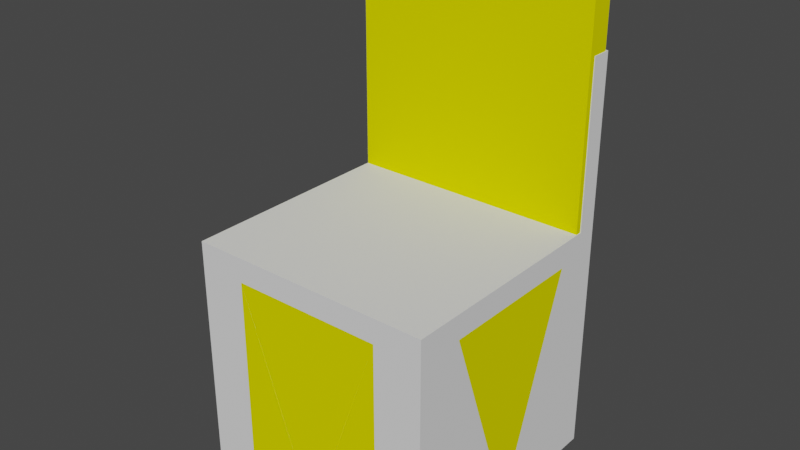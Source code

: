 # Source: chair.blend  (saved by Blender 2.83.20; exported with 4.5.12 LTS)
import bpy
from mathutils import Matrix  # noqa: F401  (used for matrix-valued properties, if any)

bpy.ops.wm.read_factory_settings(use_empty=True)
scene = bpy.context.scene
scene.name = 'Scene'

# ---- collections
col_collection = bpy.data.collections.new('Collection'); scene.collection.children.link(col_collection)

# ---- materials (node trees are filled in below, after node groups)
mat_collision_shape_material = bpy.data.materials.new('collision_shape_material')
mat_collision_shape_material.use_transparent_shadow = False
mat_collision_shape_material.diffuse_color = (0.8, 0.775, 0.0, 0.4)

# ---- material node trees

# ---- world
world_world = bpy.data.worlds.new('World'); scene.world = world_world
world_world.use_nodes = True; world_world.node_tree.nodes.clear()
_N = world_world.node_tree.nodes; _L = world_world.node_tree.links
n0 = _N.new('ShaderNodeOutputWorld'); n0.name = 'World Output'; n0.location = (300, 300)
n1 = _N.new('ShaderNodeBackground'); n1.name = 'Background'; n1.location = (10, 300)
n1.inputs[0].default_value = (0.05088, 0.05088, 0.05088, 1.0)
_L.new(n1.outputs[0], n0.inputs[0])
n0.is_active_output = True
world_world.color = (0.05088, 0.05088, 0.05088)
world_world.use_sun_shadow = False
world_world.sun_shadow_jitter_overblur = 0.0

# ---- meshes
me_chair = bpy.data.meshes.new('Chair')
me_chair.from_pydata([(-0.2664, -0.2906, 0.218), (0.2664, -0.2906, 0.218), (-0.2664, 0.1977, 0.218), (0.2664, 0.1977, 0.218), (0.2664, 0.1385, 0.1658), (0.2664, -0.187, 0.1658), (0.1628, 0.1385, 0.1658), (0.1628, -0.187, 0.1658), (-0.2664, -0.187, 0.1658), (-0.2664, 0.1385, 0.1658), (-0.1628, -0.187, 0.1658), (-0.1628, 0.1385, 0.1658), (-0.1628, 0.2421, 0.1658), (0.1628, 0.2421, 0.1658), (-0.1628, -0.2906, 0.1658), (0.1628, -0.2906, 0.1658), (0.1628, -0.2906, -0.275), (0.2664, -0.2906, -0.3), (-0.1628, -0.2906, 0.1658), (-0.1628, -0.2906, -0.275), (-0.2664, -0.2906, -0.3), (-0.2664, 0.1977, 0.5713), (-0.2664, 0.2421, 0.5713), (-0.2664, 0.2421, -0.3), (-0.2664, -0.02426, -0.3), (0.2664, 0.2421, -0.3), (-5.96e-08, 0.2421, -0.3), (0.2664, 0.2421, 0.5713), (0.2664, -0.02426, -0.3), (0.2664, 0.1977, 0.5713), (-2.98e-08, -0.02426, -0.3), (-2.98e-08, -0.2906, -0.3)], [], [(0, 1, 2), (2, 1, 3), (4, 5, 6), (6, 5, 7), (8, 9, 10), (10, 9, 11), (12, 13, 11), (11, 13, 6), (11, 6, 10), (10, 6, 7), (10, 7, 14), (14, 7, 15), (16, 17, 15), (15, 17, 1), (15, 1, 18), (18, 1, 0), (18, 0, 19), (19, 0, 20), (21, 22, 2), (2, 22, 23), (24, 20, 8), (8, 20, 0), (8, 0, 9), (9, 0, 2), (9, 2, 24), (24, 2, 23), (25, 26, 13), (26, 23, 12), (12, 23, 22), (12, 22, 13), (13, 22, 27), (13, 27, 25), (17, 28, 1), (1, 28, 5), (1, 5, 3), (3, 5, 4), (27, 29, 3), (4, 28, 3), (3, 28, 25), (3, 25, 27), (30, 31, 7), (7, 31, 15), (28, 30, 5), (5, 30, 7), (30, 28, 31), (31, 28, 17), (30, 28, 6), (6, 28, 4), (26, 30, 13), (13, 30, 6), (28, 30, 25), (25, 30, 26), (30, 26, 11), (11, 26, 12), (24, 30, 9), (9, 30, 11), (30, 24, 26), (26, 24, 23), (30, 24, 10), (10, 24, 8), (31, 30, 14), (14, 30, 10), (24, 30, 20), (20, 30, 31), (29, 21, 3), (3, 21, 2), (21, 29, 22), (22, 29, 27)])
me_chair.use_remesh_fix_poles = True
me_chair.use_remesh_preserve_attributes = False
me_chair.use_mirror_vertex_groups = False
me_chair.update()
me_cube_001 = bpy.data.meshes.new('Cube.001')
me_cube_001.from_pydata([(-0.5, -0.5, -0.5), (-0.5, -0.5, 0.5), (-0.5, 0.5, -0.5), (-0.5, 0.5, 0.5), (0.5, -0.5, -0.5), (0.5, -0.5, 0.5), (0.5, 0.5, -0.5), (0.5, 0.5, 0.5)], [], [(0, 1, 3, 2), (2, 3, 7, 6), (6, 7, 5, 4), (4, 5, 1, 0), (2, 6, 4, 0), (7, 3, 1, 5)])
_uv = me_cube_001.uv_layers.new(name='UVMap')
_uv.uv.foreach_set('vector', [0.375, 0.0, 0.625, 0.0, 0.625, 0.25, 0.375, 0.25, 0.375, 0.25, 0.625, 0.25, 0.625, 0.5, 0.375, 0.5, 0.375, 0.5, 0.625, 0.5, 0.625, 0.75, 0.375, 0.75, 0.375, 0.75, 0.625, 0.75, 0.625, 1.0, 0.375, 1.0, 0.125, 0.5, 0.375, 0.5, 0.375, 0.75, 0.125, 0.75, 0.625, 0.5, 0.875, 0.5, 0.875, 0.75, 0.625, 0.75])
me_cube_001.materials.append(mat_collision_shape_material)
me_cube_001.use_remesh_fix_poles = True
me_cube_001.use_remesh_preserve_attributes = False
me_cube_001.use_mirror_vertex_groups = False
me_cube_001.update()
me_cube = bpy.data.meshes.new('Cube')
me_cube.from_pydata([(-0.5, -0.5, -0.5), (-0.5, -0.5, 0.5), (-0.5, 0.5, -0.5), (-0.5, 0.5, 0.5), (0.5, -0.5, -0.5), (0.5, -0.5, 0.5), (0.5, 0.5, -0.5), (0.5, 0.5, 0.5)], [], [(0, 1, 3, 2), (2, 3, 7, 6), (6, 7, 5, 4), (4, 5, 1, 0), (2, 6, 4, 0), (7, 3, 1, 5)])
_uv = me_cube.uv_layers.new(name='UVMap')
_uv.uv.foreach_set('vector', [0.375, 0.0, 0.625, 0.0, 0.625, 0.25, 0.375, 0.25, 0.375, 0.25, 0.625, 0.25, 0.625, 0.5, 0.375, 0.5, 0.375, 0.5, 0.625, 0.5, 0.625, 0.75, 0.375, 0.75, 0.375, 0.75, 0.625, 0.75, 0.625, 1.0, 0.375, 1.0, 0.125, 0.5, 0.375, 0.5, 0.375, 0.75, 0.125, 0.75, 0.625, 0.5, 0.875, 0.5, 0.875, 0.75, 0.625, 0.75])
me_cube.materials.append(mat_collision_shape_material)
me_cube.use_remesh_fix_poles = True
me_cube.use_remesh_preserve_attributes = False
me_cube.use_mirror_vertex_groups = False
me_cube.update()

# ---- objects
ob_chair = bpy.data.objects.new('Chair', me_chair)
ob_chair_coll_shape_1 = bpy.data.objects.new('Chair_coll_shape_1', me_cube_001)
ob_chair_coll_shape_2 = bpy.data.objects.new('Chair_coll_shape_2', me_cube)

# ---- transforms, parenting, visibility, modifiers, constraints
ob_chair.location = (0.2664, 0.2906, 0.2523)
ob_chair.lineart.crease_threshold = 0.0
ob_chair_coll_shape_1.parent = ob_chair
ob_chair_coll_shape_1.matrix_parent_inverse = Matrix(((1.0, -0.0, 0.0, -0.2664), (-0.0, 1.0, -0.0, -0.2906), (0.0, -0.0, 1.0, -0.2523), (-0.0, 0.0, -0.0, 1.0)))
ob_chair_coll_shape_1.location = (0.2664, 0.2664, 0.1923)
ob_chair_coll_shape_1.scale = (0.5327, 0.5327, 0.45)
ob_chair_coll_shape_1.hide_select = True
ob_chair_coll_shape_1.show_transparent = True
ob_chair_coll_shape_1.lineart.crease_threshold = 0.0
ob_chair_coll_shape_2.parent = ob_chair
ob_chair_coll_shape_2.matrix_parent_inverse = Matrix(((1.0, -0.0, 0.0, -0.2664), (-0.0, 1.0, -0.0, -0.2906), (0.0, -0.0, 1.0, -0.2523), (-0.0, 0.0, -0.0, 1.0)))
ob_chair_coll_shape_2.location = (0.2664, 0.5006, 0.5223)
ob_chair_coll_shape_2.scale = (0.53, 0.05, 1.0)
ob_chair_coll_shape_2.hide_select = True
ob_chair_coll_shape_2.show_transparent = True
ob_chair_coll_shape_2.lineart.crease_threshold = 0.0

# ---- collection membership
col_collection.objects.link(ob_chair)
col_collection.objects.link(ob_chair_coll_shape_1)
col_collection.objects.link(ob_chair_coll_shape_2)

# ---- scene / render settings (as saved in the file)
scene.frame_start = 1; scene.frame_end = 250; scene.frame_set(1)
scene.render.engine = 'BLENDER_EEVEE_NEXT'
scene.cycles.use_denoising = False
scene.cycles.samples = 128
scene.cycles.sampling_pattern = 'TABULATED_SOBOL'
scene.cycles.use_adaptive_sampling = False
scene.cycles.use_light_tree = False
scene.view_settings.view_transform = 'Filmic'
bpy.context.view_layer.update()

# ---- added for rendering (the .blend has no active camera and no usable light): camera, sun
cam_auto = bpy.data.cameras.new('AutoCamera')
cam_auto.lens = 50.0
cam_auto.sensor_width = 36.0
cam_auto.clip_end = 1000.0
ob_auto_camera = bpy.data.objects.new('AutoCamera', cam_auto)
scene.collection.objects.link(ob_auto_camera)
ob_auto_camera.location = (1.47711, -1.18655, 1.45591)
ob_auto_camera.rotation_euler = (1.09748, -7.21219e-08, 0.694738)
scene.camera = ob_auto_camera
light_auto_sun = bpy.data.lights.new('AutoSun', 'SUN')
light_auto_sun.energy = 3.0
light_auto_sun.angle = 0.0523599
ob_auto_sun = bpy.data.objects.new('AutoSun', light_auto_sun)
scene.collection.objects.link(ob_auto_sun)
ob_auto_sun.rotation_euler = (0.872665, 0.174533, 0.523599)
bpy.context.view_layer.update()
